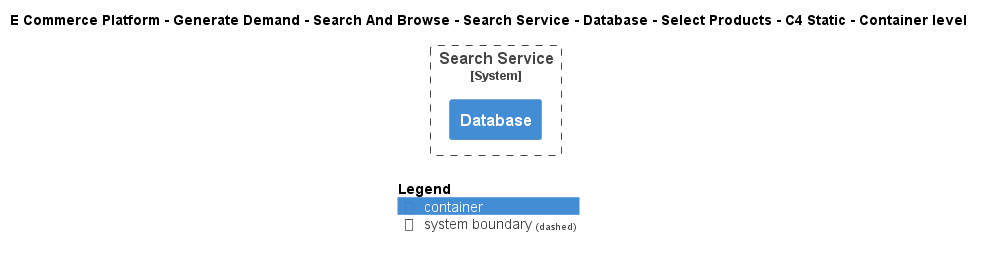

The diagram above was rendered by PlantUML. Its source (embedded in the PNG):
@startuml
!include ..\..\..\..\..\..\..\..\..\.c4s\C4_Container.puml

AddElementTag("c4interflow:lifecycle:new", $bgColor=green, $fontColor=#ffffff, $borderColor=green, $shadowing="False")
AddElementTag("c4interflow:lifecycle:changed", $bgColor=orange, $fontColor=#ffffff, $borderColor=orange, $shadowing="False")
AddElementTag("c4interflow:lifecycle:removed", $bgColor=red, $fontColor=#ffffff, $borderColor=red, $shadowing="False")

AddRelTag("c4interflow:lifecycle:new", $textColor=green, $lineColor=green)
AddRelTag("c4interflow:lifecycle:changed", $textColor=orange, $lineColor=orange)
AddRelTag("c4interflow:lifecycle:removed", $textColor=red, $lineColor=red)

SHOW_PERSON_PORTRAIT()
LAYOUT_TOP_DOWN()

skinparam linetype polyline

title E Commerce Platform - Generate Demand - Search And Browse - Search Service - Database - Select Products - C4 Static - Container level


System_Boundary(ECommercePlatform.GenerateDemand.SearchAndBrowse.SoftwareSystems.SearchService, "Search Service") {
    Container(ECommercePlatform.GenerateDemand.SearchAndBrowse.SoftwareSystems.SearchService.Containers.Database, "Database", "", "")
}



SHOW_LEGEND()
@enduml